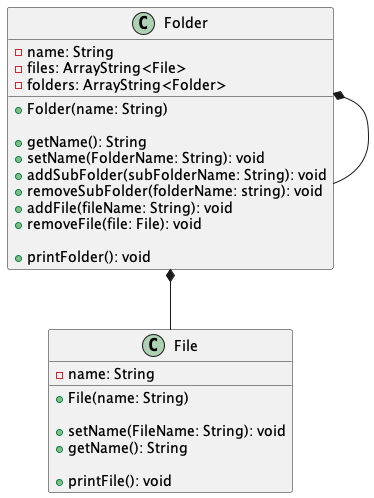

The diagram above was rendered by PlantUML. Its source (embedded in the PNG):
@startuml
'https://plantuml.com/class-diagram



class Folder {
-name: String
-files: ArrayString<File>
-folders: ArrayString<Folder>

+Folder(name: String)

+getName(): String
+setName(FolderName: String): void
+addSubFolder(subFolderName: String): void
+removeSubFolder(folderName: string): void
+addFile(fileName: String): void
+removeFile(file: File): void

+printFolder(): void

}

class File{
-name: String

+File(name: String)

+setName(FileName: String): void
+getName(): String

+printFile(): void
}

Folder  *-- File
Folder  *-- Folder

@enduml